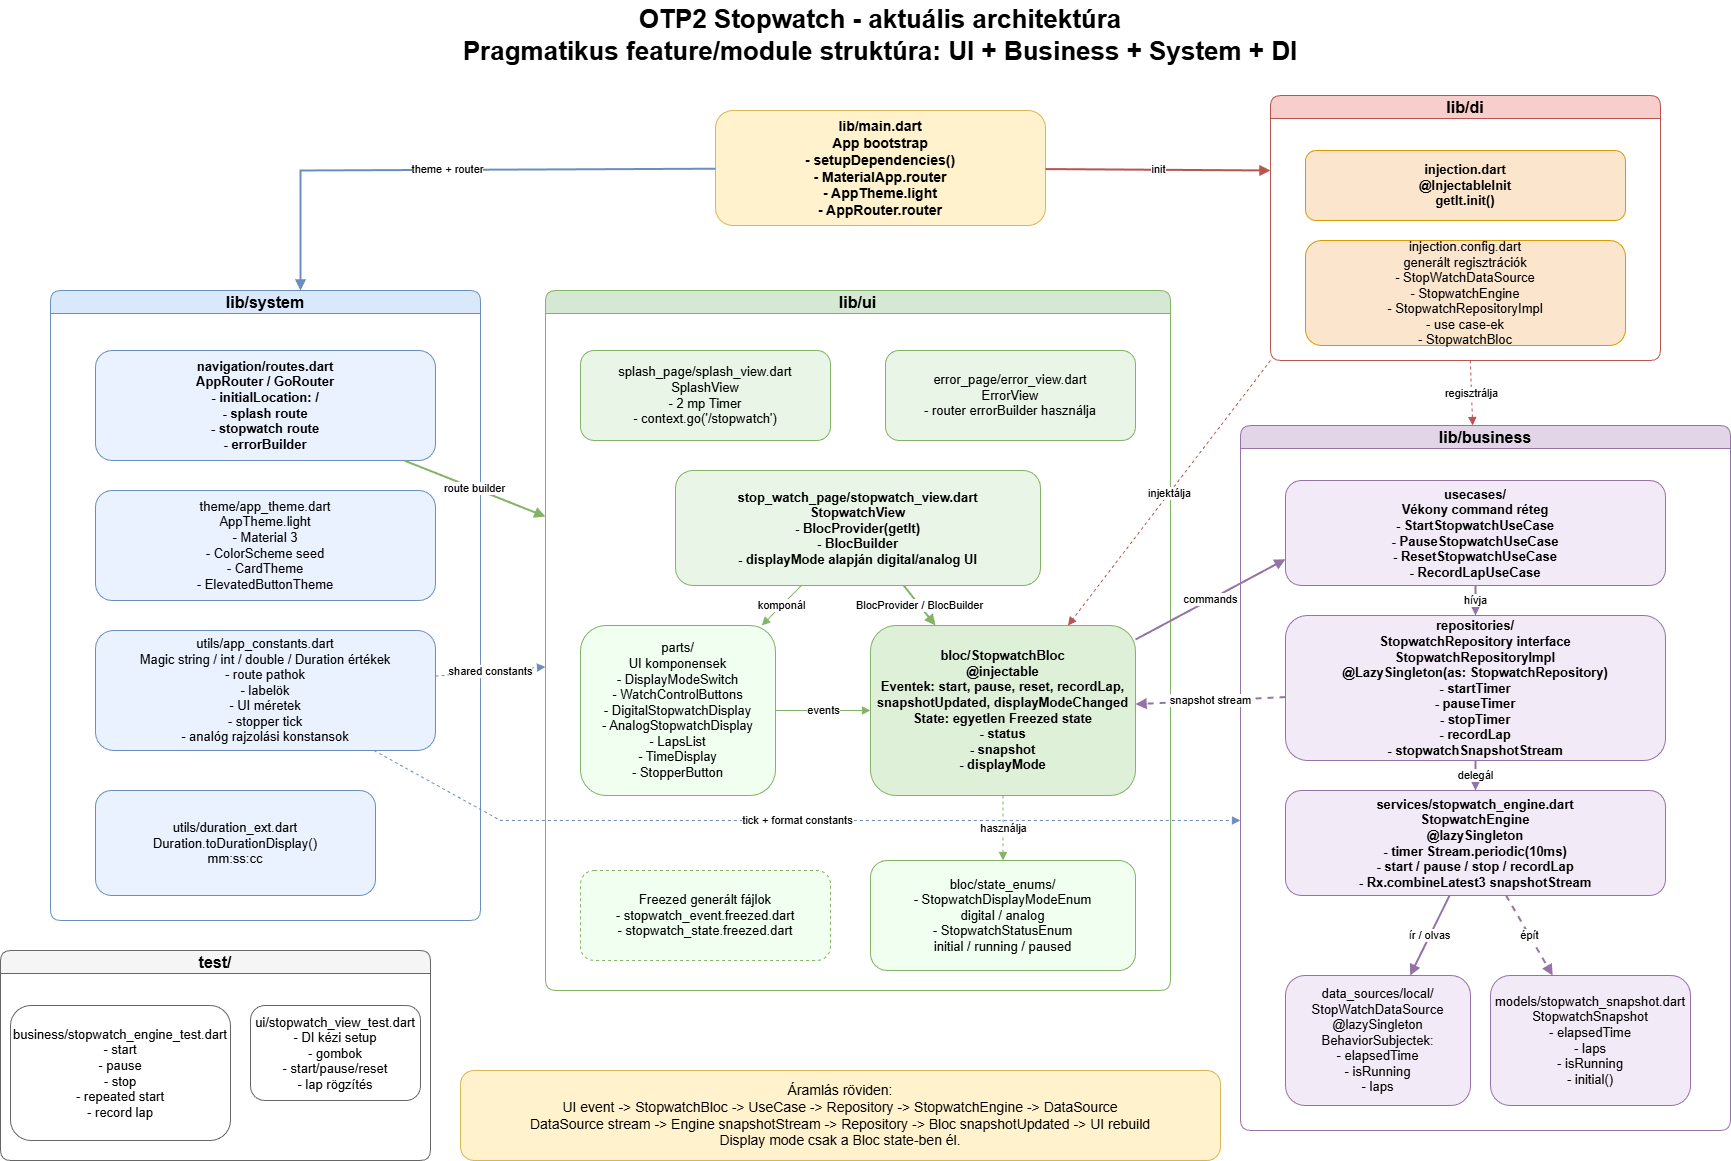

The diagram above was exported from draw.io. Its source (the exported page's mxGraphModel, read from the mxfile embedded in the PNG):
<mxGraphModel dx="786" dy="779" grid="1" gridSize="10" guides="1" tooltips="1" connect="1" arrows="1" fold="1" page="1" pageScale="1" pageWidth="1800" pageHeight="1200" math="0" shadow="0">
  <root>
    <mxCell id="0" />
    <mxCell id="1" parent="0" />
    <mxCell id="title" value="OTP2 Stopwatch - aktuális architektúra&#10;Pragmatikus feature/module struktúra: UI + Business + System + DI" style="text;html=1;strokeColor=none;fillColor=none;align=center;verticalAlign=middle;whiteSpace=wrap;rounded=0;fontSize=26;fontStyle=1" parent="1" vertex="1">
      <mxGeometry x="430" y="30" width="940" height="70" as="geometry" />
    </mxCell>
    <mxCell id="main" value="lib/main.dart&#10;App bootstrap&#10;- setupDependencies()&#10;- MaterialApp.router&#10;- AppTheme.light&#10;- AppRouter.router" style="rounded=1;whiteSpace=wrap;html=1;fillColor=#FFF2CC;strokeColor=#D6B656;fontSize=14;fontStyle=1" parent="1" vertex="1">
      <mxGeometry x="735" y="140" width="330" height="115" as="geometry" />
    </mxCell>
    <mxCell id="di_group" value="lib/di" style="swimlane;whiteSpace=wrap;html=1;rounded=1;fillColor=#F8CECC;strokeColor=#B85450;fontSize=16;fontStyle=1" parent="1" vertex="1">
      <mxGeometry x="1290" y="125" width="390" height="265" as="geometry" />
    </mxCell>
    <mxCell id="di_injection" value="injection.dart&#10;@InjectableInit&#10;getIt.init()" style="rounded=1;whiteSpace=wrap;html=1;fillColor=#FCE5CD;strokeColor=#D79B00;fontSize=13;fontStyle=1" parent="di_group" vertex="1">
      <mxGeometry x="35" y="55" width="320" height="70" as="geometry" />
    </mxCell>
    <mxCell id="di_config" value="injection.config.dart&#10;generált regisztrációk&#10;- StopWatchDataSource&#10;- StopwatchEngine&#10;- StopwatchRepositoryImpl&#10;- use case-ek&#10;- StopwatchBloc" style="rounded=1;whiteSpace=wrap;html=1;fillColor=#FCE5CD;strokeColor=#D79B00;fontSize=13" parent="di_group" vertex="1">
      <mxGeometry x="35" y="145" width="320" height="105" as="geometry" />
    </mxCell>
    <mxCell id="system_group" value="lib/system" style="swimlane;whiteSpace=wrap;html=1;rounded=1;fillColor=#DAE8FC;strokeColor=#6C8EBF;fontSize=16;fontStyle=1" parent="1" vertex="1">
      <mxGeometry x="70" y="320" width="430" height="630" as="geometry" />
    </mxCell>
    <mxCell id="routes" value="navigation/routes.dart&#10;AppRouter / GoRouter&#10;- initialLocation: /&#10;- splash route&#10;- stopwatch route&#10;- errorBuilder" style="rounded=1;whiteSpace=wrap;html=1;fillColor=#EAF2FF;strokeColor=#6C8EBF;fontSize=13;fontStyle=1" parent="system_group" vertex="1">
      <mxGeometry x="45" y="60" width="340" height="110" as="geometry" />
    </mxCell>
    <mxCell id="theme" value="theme/app_theme.dart&#10;AppTheme.light&#10;- Material 3&#10;- ColorScheme seed&#10;- CardTheme&#10;- ElevatedButtonTheme" style="rounded=1;whiteSpace=wrap;html=1;fillColor=#EAF2FF;strokeColor=#6C8EBF;fontSize=13" parent="system_group" vertex="1">
      <mxGeometry x="45" y="200" width="340" height="110" as="geometry" />
    </mxCell>
    <mxCell id="constants" value="utils/app_constants.dart&#10;Magic string / int / double / Duration értékek&#10;- route pathok&#10;- labelök&#10;- UI méretek&#10;- stopper tick&#10;- analóg rajzolási konstansok" style="rounded=1;whiteSpace=wrap;html=1;fillColor=#EAF2FF;strokeColor=#6C8EBF;fontSize=13" parent="system_group" vertex="1">
      <mxGeometry x="45" y="340" width="340" height="120" as="geometry" />
    </mxCell>
    <mxCell id="4" value="utils/duration_ext.dart&#10;Duration.toDurationDisplay()&#10;mm:ss:cc" style="rounded=1;whiteSpace=wrap;html=1;fillColor=#EAF2FF;strokeColor=#6C8EBF;fontSize=13" parent="system_group" vertex="1">
      <mxGeometry x="45" y="500" width="280" height="105" as="geometry" />
    </mxCell>
    <mxCell id="ui_group" value="lib/ui" style="swimlane;whiteSpace=wrap;html=1;rounded=1;fillColor=#D5E8D4;strokeColor=#82B366;fontSize=16;fontStyle=1" parent="1" vertex="1">
      <mxGeometry x="565" y="320" width="625" height="700" as="geometry" />
    </mxCell>
    <mxCell id="splash_view" value="splash_page/splash_view.dart&#10;SplashView&#10;- 2 mp Timer&#10;- context.go('/stopwatch')" style="rounded=1;whiteSpace=wrap;html=1;fillColor=#E9F6E7;strokeColor=#82B366;fontSize=13" parent="ui_group" vertex="1">
      <mxGeometry x="35" y="60" width="250" height="90" as="geometry" />
    </mxCell>
    <mxCell id="error_view" value="error_page/error_view.dart&#10;ErrorView&#10;- router errorBuilder használja" style="rounded=1;whiteSpace=wrap;html=1;fillColor=#E9F6E7;strokeColor=#82B366;fontSize=13" parent="ui_group" vertex="1">
      <mxGeometry x="340" y="60" width="250" height="90" as="geometry" />
    </mxCell>
    <mxCell id="stopwatch_view" value="stop_watch_page/stopwatch_view.dart&#10;StopwatchView&#10;- BlocProvider(getIt&lt;StopwatchBloc&gt;)&#10;- BlocBuilder&#10;- displayMode alapján digital/analog UI" style="rounded=1;whiteSpace=wrap;html=1;fillColor=#E9F6E7;strokeColor=#82B366;fontSize=13;fontStyle=1" parent="ui_group" vertex="1">
      <mxGeometry x="130" y="180" width="365" height="115" as="geometry" />
    </mxCell>
    <mxCell id="parts" value="parts/&#10;UI komponensek&#10;- DisplayModeSwitch&#10;- WatchControlButtons&#10;- DigitalStopwatchDisplay&#10;- AnalogStopwatchDisplay&#10;- LapsList&#10;- TimeDisplay&#10;- StopperButton" style="rounded=1;whiteSpace=wrap;html=1;fillColor=#F0FFF0;strokeColor=#82B366;fontSize=13" parent="ui_group" vertex="1">
      <mxGeometry x="35" y="335" width="195" height="170" as="geometry" />
    </mxCell>
    <mxCell id="bloc" value="bloc/StopwatchBloc&#10;@injectable&#10;Eventek: start, pause, reset, recordLap, snapshotUpdated, displayModeChanged&#10;State: egyetlen Freezed state&#10;- status&#10;- snapshot&#10;- displayMode" style="rounded=1;whiteSpace=wrap;html=1;fillColor=#DFF0D8;strokeColor=#82B366;fontSize=13;fontStyle=1" parent="ui_group" vertex="1">
      <mxGeometry x="325" y="335" width="265" height="170" as="geometry" />
    </mxCell>
    <mxCell id="state_enums" value="bloc/state_enums/&#10;- StopwatchDisplayModeEnum&#10;  digital / analog&#10;- StopwatchStatusEnum&#10;  initial / running / paused" style="rounded=1;whiteSpace=wrap;html=1;fillColor=#F0FFF0;strokeColor=#82B366;fontSize=13" parent="ui_group" vertex="1">
      <mxGeometry x="325" y="570" width="265" height="110" as="geometry" />
    </mxCell>
    <mxCell id="generated_bloc" value="Freezed generált fájlok&#10;- stopwatch_event.freezed.dart&#10;- stopwatch_state.freezed.dart" style="rounded=1;whiteSpace=wrap;html=1;fillColor=#F0FFF0;strokeColor=#82B366;fontSize=13;dashed=1" parent="ui_group" vertex="1">
      <mxGeometry x="35" y="580" width="250" height="90" as="geometry" />
    </mxCell>
    <mxCell id="e_view_parts" value="komponál" style="endArrow=block;html=1;rounded=0;strokeColor=#82B366" parent="ui_group" source="stopwatch_view" target="parts" edge="1">
      <mxGeometry relative="1" as="geometry" />
    </mxCell>
    <mxCell id="e_view_bloc" value="BlocProvider / BlocBuilder" style="endArrow=block;html=1;rounded=0;strokeColor=#82B366;strokeWidth=2" parent="ui_group" source="stopwatch_view" target="bloc" edge="1">
      <mxGeometry relative="1" as="geometry" />
    </mxCell>
    <mxCell id="e_parts_bloc" value="events" style="endArrow=block;html=1;rounded=0;strokeColor=#82B366" parent="ui_group" source="parts" target="bloc" edge="1">
      <mxGeometry relative="1" as="geometry" />
    </mxCell>
    <mxCell id="e_bloc_enums" value="használja" style="endArrow=block;html=1;rounded=0;strokeColor=#82B366;dashed=1" parent="ui_group" source="bloc" target="state_enums" edge="1">
      <mxGeometry relative="1" as="geometry" />
    </mxCell>
    <mxCell id="business_group" value="lib/business" style="swimlane;whiteSpace=wrap;html=1;rounded=1;fillColor=#E1D5E7;strokeColor=#9673A6;fontSize=16;fontStyle=1" parent="1" vertex="1">
      <mxGeometry x="1260" y="455" width="490" height="705" as="geometry" />
    </mxCell>
    <mxCell id="usecases" value="usecases/&#10;Vékony command réteg&#10;- StartStopwatchUseCase&#10;- PauseStopwatchUseCase&#10;- ResetStopwatchUseCase&#10;- RecordLapUseCase" style="rounded=1;whiteSpace=wrap;html=1;fillColor=#F3EAF7;strokeColor=#9673A6;fontSize=13;fontStyle=1" parent="business_group" vertex="1">
      <mxGeometry x="45" y="55" width="380" height="105" as="geometry" />
    </mxCell>
    <mxCell id="repo" value="repositories/&#10;StopwatchRepository interface&#10;StopwatchRepositoryImpl&#10;@LazySingleton(as: StopwatchRepository)&#10;- startTimer&#10;- pauseTimer&#10;- stopTimer&#10;- recordLap&#10;- stopwatchSnapshotStream" style="rounded=1;whiteSpace=wrap;html=1;fillColor=#F3EAF7;strokeColor=#9673A6;fontSize=13;fontStyle=1" parent="business_group" vertex="1">
      <mxGeometry x="45" y="190" width="380" height="145" as="geometry" />
    </mxCell>
    <mxCell id="engine" value="services/stopwatch_engine.dart&#10;StopwatchEngine&#10;@lazySingleton&#10;- timer Stream.periodic(10ms)&#10;- start / pause / stop / recordLap&#10;- Rx.combineLatest3 snapshotStream" style="rounded=1;whiteSpace=wrap;html=1;fillColor=#F3EAF7;strokeColor=#9673A6;fontSize=13;fontStyle=1" parent="business_group" vertex="1">
      <mxGeometry x="45" y="365" width="380" height="105" as="geometry" />
    </mxCell>
    <mxCell id="datasource" value="data_sources/local/&#10;StopWatchDataSource&#10;@lazySingleton&#10;BehaviorSubjectek:&#10;- elapsedTime&#10;- isRunning&#10;- laps" style="rounded=1;whiteSpace=wrap;html=1;fillColor=#F3EAF7;strokeColor=#9673A6;fontSize=13" parent="business_group" vertex="1">
      <mxGeometry x="45" y="550" width="185" height="130" as="geometry" />
    </mxCell>
    <mxCell id="model" value="models/stopwatch_snapshot.dart&#10;StopwatchSnapshot&#10;- elapsedTime&#10;- laps&#10;- isRunning&#10;- initial()" style="rounded=1;whiteSpace=wrap;html=1;fillColor=#F3EAF7;strokeColor=#9673A6;fontSize=13" parent="business_group" vertex="1">
      <mxGeometry x="250" y="550" width="200" height="130" as="geometry" />
    </mxCell>
    <mxCell id="e_usecases_repo" value="hívja" style="endArrow=block;html=1;rounded=0;strokeColor=#9673A6;strokeWidth=2" parent="business_group" source="usecases" target="repo" edge="1">
      <mxGeometry relative="1" as="geometry" />
    </mxCell>
    <mxCell id="e_repo_engine" value="delegál" style="endArrow=block;html=1;rounded=0;strokeColor=#9673A6;strokeWidth=2" parent="business_group" source="repo" target="engine" edge="1">
      <mxGeometry relative="1" as="geometry" />
    </mxCell>
    <mxCell id="e_engine_datasource" value="ír / olvas" style="endArrow=block;html=1;rounded=0;strokeColor=#9673A6;strokeWidth=2" parent="business_group" source="engine" target="datasource" edge="1">
      <mxGeometry relative="1" as="geometry" />
    </mxCell>
    <mxCell id="e_engine_model" value="épít" style="endArrow=block;html=1;rounded=0;strokeColor=#9673A6;strokeWidth=2;dashed=1" parent="business_group" source="engine" target="model" edge="1">
      <mxGeometry relative="1" as="geometry" />
    </mxCell>
    <mxCell id="tests_group" value="test/" style="swimlane;whiteSpace=wrap;html=1;rounded=1;fillColor=#F5F5F5;strokeColor=#666666;fontSize=16;fontStyle=1" parent="1" vertex="1">
      <mxGeometry x="20" y="980" width="430" height="210" as="geometry" />
    </mxCell>
    <mxCell id="engine_tests" value="business/stopwatch_engine_test.dart&#10;- start&#10;- pause&#10;- stop&#10;- repeated start&#10;- record lap" style="rounded=1;whiteSpace=wrap;html=1;fillColor=#FFFFFF;strokeColor=#666666;fontSize=13" parent="tests_group" vertex="1">
      <mxGeometry x="10" y="55" width="220" height="135" as="geometry" />
    </mxCell>
    <mxCell id="ui_tests" value="ui/stopwatch_view_test.dart&#10;- DI kézi setup&#10;- gombok&#10;- start/pause/reset&#10;- lap rögzítés" style="rounded=1;whiteSpace=wrap;html=1;fillColor=#FFFFFF;strokeColor=#666666;fontSize=13" parent="tests_group" vertex="1">
      <mxGeometry x="250" y="55" width="170" height="95" as="geometry" />
    </mxCell>
    <mxCell id="note" value="Áramlás röviden:&#10;UI event -&gt; StopwatchBloc -&gt; UseCase -&gt; Repository -&gt; StopwatchEngine -&gt; DataSource&#10;DataSource stream -&gt; Engine snapshotStream -&gt; Repository -&gt; Bloc snapshotUpdated -&gt; UI rebuild&#10;Display mode csak a Bloc state-ben él." style="rounded=1;whiteSpace=wrap;html=1;fillColor=#FFF2CC;strokeColor=#D6B656;fontSize=14" parent="1" vertex="1">
      <mxGeometry x="480" y="1100" width="760" height="90" as="geometry" />
    </mxCell>
    <mxCell id="e_main_di" value="init" style="endArrow=block;html=1;rounded=0;strokeColor=#B85450;strokeWidth=2" parent="1" source="main" edge="1">
      <mxGeometry relative="1" as="geometry">
        <mxPoint x="1290" y="200" as="targetPoint" />
      </mxGeometry>
    </mxCell>
    <mxCell id="e_main_system" value="theme + router" style="endArrow=block;html=1;rounded=0;strokeColor=#6C8EBF;strokeWidth=2" parent="1" source="main" edge="1">
      <mxGeometry relative="1" as="geometry">
        <Array as="points">
          <mxPoint x="320" y="200" />
        </Array>
        <mxPoint x="320" y="320" as="targetPoint" />
      </mxGeometry>
    </mxCell>
    <mxCell id="e_routes_ui" value="route builder" style="endArrow=block;html=1;rounded=0;strokeColor=#82B366;strokeWidth=2" parent="1" source="routes" target="ui_group" edge="1">
      <mxGeometry relative="1" as="geometry" />
    </mxCell>
    <mxCell id="e_bloc_usecases" value="commands" style="endArrow=block;html=1;rounded=0;strokeColor=#9673A6;strokeWidth=2;entryX=0;entryY=0.75;entryDx=0;entryDy=0;" parent="1" source="bloc" target="usecases" edge="1">
      <mxGeometry relative="1" as="geometry" />
    </mxCell>
    <mxCell id="e_bloc_repo_stream" value="snapshot stream" style="endArrow=block;html=1;rounded=0;strokeColor=#9673A6;strokeWidth=2;dashed=1" parent="1" source="repo" target="bloc" edge="1">
      <mxGeometry relative="1" as="geometry" />
    </mxCell>
    <mxCell id="e_di_ui" value="injektálja" style="endArrow=block;html=1;rounded=0;strokeColor=#B85450;dashed=1;exitX=0;exitY=1;exitDx=0;exitDy=0;" parent="1" source="di_group" target="bloc" edge="1">
      <mxGeometry relative="1" as="geometry" />
    </mxCell>
    <mxCell id="e_di_business" value="regisztrálja" style="endArrow=block;html=1;rounded=0;strokeColor=#B85450;dashed=1" parent="1" source="di_group" target="business_group" edge="1">
      <mxGeometry relative="1" as="geometry" />
    </mxCell>
    <mxCell id="e_constants_all" value="shared constants" style="endArrow=block;html=1;rounded=0;strokeColor=#6C8EBF;dashed=1" parent="1" source="constants" target="ui_group" edge="1">
      <mxGeometry relative="1" as="geometry" />
    </mxCell>
    <mxCell id="e_constants_business" value="tick + format constants" style="endArrow=block;html=1;rounded=0;strokeColor=#6C8EBF;dashed=1" parent="1" source="constants" target="business_group" edge="1">
      <mxGeometry relative="1" as="geometry">
        <Array as="points">
          <mxPoint x="520" y="850" />
          <mxPoint x="870" y="850" />
          <mxPoint x="1260" y="850" />
        </Array>
      </mxGeometry>
    </mxCell>
  </root>
</mxGraphModel>